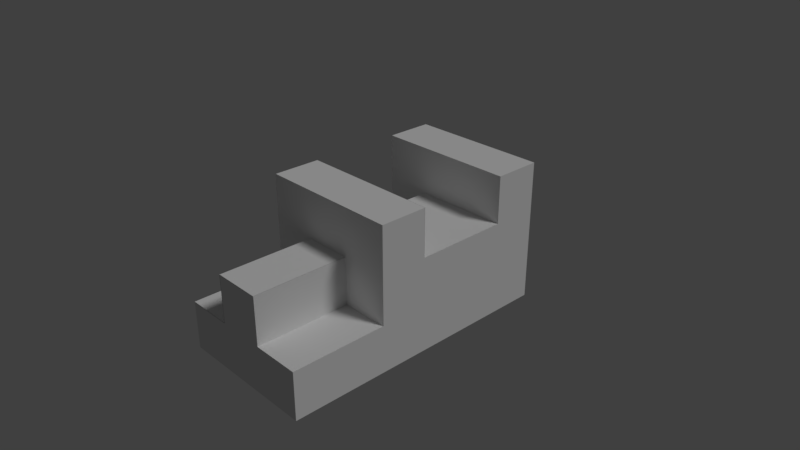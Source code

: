 # Source: bb3.blend  (saved by Blender 2.78.0; exported with 4.5.12 LTS)
import bpy
from mathutils import Matrix  # noqa: F401  (used for matrix-valued properties, if any)

bpy.ops.wm.read_factory_settings(use_empty=True)
scene = bpy.context.scene
scene.name = 'Scene'

# ---- collections
col_collection_1 = bpy.data.collections.new('Collection 1'); scene.collection.children.link(col_collection_1)

# ---- materials (node trees are filled in below, after node groups)
mat_black = bpy.data.materials.new('black')
mat_black.alpha_threshold = 0.0
mat_black.use_transparent_shadow = False
mat_black.roughness = 0.5
mat_black.line_color = (0.0, 0.0, 0.0, 1.0)
mat_gray = bpy.data.materials.new('gray')
mat_gray.alpha_threshold = 0.0
mat_gray.use_transparent_shadow = False
mat_gray.roughness = 0.5
mat_gray.line_color = (0.0, 0.0, 0.0, 1.0)
mat_purple = bpy.data.materials.new('purple')
mat_purple.alpha_threshold = 0.0
mat_purple.use_transparent_shadow = False
mat_purple.roughness = 0.5
mat_purple.line_color = (0.0, 0.0, 0.0, 1.0)

# ---- material node trees

# ---- world
world_world = bpy.data.worlds.new('World'); scene.world = world_world
world_world.color = (0.05088, 0.05088, 0.05088)
world_world.use_sun_shadow = False
world_world.sun_shadow_jitter_overblur = 0.0
world_world.cycles.sampling_method = 'MANUAL'

# ---- cameras
cam_camera = bpy.data.cameras.new('Camera')
cam_camera.clip_end = 100.0
cam_camera.lens = 35.0
cam_camera.sensor_width = 32.0
cam_camera.sensor_height = 18.0
cam_camera.ortho_scale = 7.314
cam_camera.dof.focus_distance = 0.0
cam_camera.dof.aperture_fstop = 128.0

# ---- lights
light_lamp = bpy.data.lights.new('Lamp', 'SUN')
light_lamp.transmission_factor = 0.0
light_lamp.cutoff_distance = 30.0
light_lamp.angle = 0.1993
light_lamp.energy = 1.0
light_lamp.shadow_buffer_clip_start = 1.001
light_lamp.shadow_soft_size = 0.1
light_lamp.shadow_cascade_max_distance = 1000.0

# ---- meshes
me_cube_001 = bpy.data.meshes.new('Cube.001')
me_cube_001.from_pydata([(1.0, -0.336, 1.0), (-1.0, -0.336, 1.0), (-0.3333, -0.336, 1.0), (0.3333, -0.336, 1.0), (-1.0, -0.336, 0.3333), (-1.0, -0.336, -0.3333), (1.0, -0.336, 0.3333), (1.0, -0.336, -0.3333), (-0.3333, -0.336, 0.3333), (0.3333, -0.336, 0.3333), (-0.3333, -0.336, -0.3333), (0.3333, -0.336, -0.3333)], [], [(3, 2, 1, 4, 5, 10, 8, 9, 11, 7, 6, 0)])
me_cube_001.materials.append(mat_black)
me_cube_001.use_remesh_preserve_volume = False
me_cube_001.use_remesh_preserve_attributes = False
me_cube_001.use_mirror_vertex_groups = False
me_cube_001.update()
me_cube_025 = bpy.data.meshes.new('Cube.025')
me_cube_025.from_pydata([(-0.5, 1.249, -0.5), (-0.5, 0.9994, -0.5), (0.5, 0.9994, -0.5), (0.5, 1.249, -0.5), (-0.5, 1.249, 0.5), (-0.5, 0.9994, 0.5), (0.5, 0.9994, 0.5), (0.5, 1.249, 0.5)], [], [(0, 3, 2, 1), (4, 5, 6, 7), (0, 1, 5, 4), (1, 5, 6, 2), (2, 3, 7, 6), (4, 7, 3, 0)])
me_cube_025.materials.append(mat_gray)
me_cube_025.use_remesh_preserve_volume = False
me_cube_025.use_remesh_preserve_attributes = False
me_cube_025.use_mirror_vertex_groups = False
me_cube_025.update()
me_cube_018 = bpy.data.meshes.new('Cube.018')
me_cube_018.from_pydata([(-1.0, 0.666, -1.0), (1.0, 0.666, 1.0), (-1.0, 0.666, 1.0), (0.3333, 0.666, -1.0), (1.0, 0.666, 0.3333), (0.3333, 0.666, -0.3333), (-0.3333, 0.666, 0.3333), (-0.3333, 0.666, -0.3333)], [], [(4, 1, 2, 0, 3, 5, 7, 6)])
me_cube_018.materials.append(mat_black)
me_cube_018.use_remesh_preserve_volume = False
me_cube_018.use_remesh_preserve_attributes = False
me_cube_018.use_mirror_vertex_groups = False
me_cube_018.update()
me_cube_017 = bpy.data.meshes.new('Cube.017')
me_cube_017.from_pydata([(-1.0, 0.001245, -1.0), (1.0, 0.001244, 1.0), (-1.0, 0.001245, 1.0), (0.3333, 0.001245, -1.0), (1.0, 0.001244, 0.3333), (0.3333, 0.001245, -0.3333), (-0.3333, 0.001245, 0.3333), (-0.3333, 0.001245, -0.3333)], [], [(1, 4, 6, 7, 5, 3, 0, 2)])
me_cube_017.materials.append(mat_black)
me_cube_017.use_remesh_preserve_volume = False
me_cube_017.use_remesh_preserve_attributes = False
me_cube_017.use_mirror_vertex_groups = False
me_cube_017.update()
me_cube_016 = bpy.data.meshes.new('Cube.016')
me_cube_016.from_pydata([(1.0, 0.6667, 0.3358), (1.0, -3.676e-07, 0.3358), (-0.3333, 0.6667, 0.3358), (-0.3333, 1.656e-08, 0.3358)], [], [(2, 3, 1, 0)])
me_cube_016.materials.append(mat_black)
me_cube_016.use_remesh_preserve_volume = False
me_cube_016.use_remesh_preserve_attributes = False
me_cube_016.use_mirror_vertex_groups = False
me_cube_016.update()
me_cube_015 = bpy.data.meshes.new('Cube.015')
me_cube_015.from_pydata([(-0.3357, 0.6667, 0.3333), (-0.3357, 0.6667, -0.3333), (-0.3357, 1.656e-08, 0.3333), (-0.3357, 9.272e-08, -0.3333)], [], [(2, 0, 1, 3)])
me_cube_015.materials.append(mat_black)
me_cube_015.use_remesh_preserve_volume = False
me_cube_015.use_remesh_preserve_attributes = False
me_cube_015.use_mirror_vertex_groups = False
me_cube_015.update()
me_cube_014 = bpy.data.meshes.new('Cube.014')
me_cube_014.from_pydata([(0.3333, 0.6667, -0.336), (0.3333, -5.298e-08, -0.336), (-0.3333, 0.6667, -0.336), (-0.3333, 9.272e-08, -0.336)], [], [(3, 2, 0, 1)])
me_cube_014.materials.append(mat_black)
me_cube_014.use_remesh_preserve_volume = False
me_cube_014.use_remesh_preserve_attributes = False
me_cube_014.use_mirror_vertex_groups = False
me_cube_014.update()
me_cube_013 = bpy.data.meshes.new('Cube.013')
me_cube_013.from_pydata([(0.3214, 0.6667, -1.0), (0.3214, 6.954e-08, -1.0), (0.3214, 0.6667, -0.3333), (0.3214, -5.298e-08, -0.3333)], [], [(1, 3, 2, 0)])
me_cube_013.materials.append(mat_black)
me_cube_013.use_remesh_preserve_volume = False
me_cube_013.use_remesh_preserve_attributes = False
me_cube_013.use_mirror_vertex_groups = False
me_cube_013.update()
me_cube_007 = bpy.data.meshes.new('Cube.007')
me_cube_007.from_pydata([(-1.0, -1.0, -0.3245), (-1.0, -0.3333, -0.3245), (-0.3333, -1.0, -0.3245), (-0.3333, -0.3333, -0.3245)], [], [(2, 3, 1, 0)])
me_cube_007.materials.append(mat_black)
me_cube_007.use_remesh_preserve_volume = False
me_cube_007.use_remesh_preserve_attributes = False
me_cube_007.use_mirror_vertex_groups = False
me_cube_007.update()
me_cube_006 = bpy.data.meshes.new('Cube.006')
me_cube_006.from_pydata([(1.0, -1.0, -0.3313), (1.0, -0.3333, -0.3313), (0.3333, -1.0, -0.3313), (0.3333, -0.3333, -0.3313)], [], [(0, 1, 3, 2)])
me_cube_006.materials.append(mat_black)
me_cube_006.use_remesh_preserve_volume = False
me_cube_006.use_remesh_preserve_attributes = False
me_cube_006.use_mirror_vertex_groups = False
me_cube_006.update()
me_cube_005 = bpy.data.meshes.new('Cube.005')
me_cube_005.from_pydata([(0.3368, -1.0, -0.3333), (0.3368, -0.3333, 0.3333), (0.3368, -1.0, 0.3333), (0.3368, -0.3333, -0.3333)], [], [(1, 2, 0, 3)])
me_cube_005.materials.append(mat_black)
me_cube_005.use_remesh_preserve_volume = False
me_cube_005.use_remesh_preserve_attributes = False
me_cube_005.use_mirror_vertex_groups = False
me_cube_005.update()
me_cube_004 = bpy.data.meshes.new('Cube.004')
me_cube_004.from_pydata([(-0.3333, -0.3333, 0.3373), (0.3333, -0.3333, 0.3373), (-0.3333, -1.0, 0.3373), (0.3333, -1.0, 0.3373)], [], [(1, 0, 2, 3)])
me_cube_004.materials.append(mat_black)
me_cube_004.use_remesh_preserve_volume = False
me_cube_004.use_remesh_preserve_attributes = False
me_cube_004.use_mirror_vertex_groups = False
me_cube_004.update()
me_cube_003 = bpy.data.meshes.new('Cube.003')
me_cube_003.from_pydata([(-0.3404, -1.0, -0.3333), (-0.3404, -0.3333, 0.3333), (-0.3404, -1.0, 0.3333), (-0.3404, -0.3333, -0.3333)], [], [(1, 3, 0, 2)])
me_cube_003.materials.append(mat_black)
me_cube_003.use_remesh_preserve_volume = False
me_cube_003.use_remesh_preserve_attributes = False
me_cube_003.use_mirror_vertex_groups = False
me_cube_003.update()
me_cube = bpy.data.meshes.new('Cube')
me_cube.from_pydata([(1.0, 1.0, -1.0), (1.0, -1.0, -1.0), (-1.0, -1.0, -1.0), (-1.0, 1.0, -1.0), (1.0, 1.0, 1.0), (-1.0, 1.0, 1.0), (1.0, 0.6667, -1.0), (1.0, 0.3333, -1.0), (1.0, -2.98e-08, -1.0), (1.0, -0.3333, -1.0), (1.0, -0.6667, -1.0), (-1.0, -0.6667, -1.0), (-1.0, -0.3333, -1.0), (-1.0, 2.682e-07, -1.0), (-1.0, 0.6667, -1.0), (1.0, 0.6667, 1.0), (1.0, -5.364e-07, 1.0), (1.0, -0.3333, 1.0), (-1.0, -0.3333, 1.0), (-1.0, 1.788e-07, 1.0), (-1.0, 0.6667, 1.0), (0.3333, 1.0, -1.0), (-0.3333, 1.0, -1.0), (0.3333, -1.0, -1.0), (-0.3333, -1.0, -1.0), (0.3333, 1.0, 1.0), (-0.3333, 1.0, 1.0), (-0.3333, 0.6667, 1.0), (0.3333, 0.6667, 1.0), (-0.3333, -5.96e-08, 1.0), (0.3333, -2.98e-07, 1.0), (-0.3333, -0.3333, 1.0), (0.3333, -0.3333, 1.0), (0.3333, 0.6667, -1.0), (-0.3333, 0.6667, -1.0), (0.3333, 0.3333, -1.0), (0.3333, 6.954e-08, -1.0), (-0.3333, 1.689e-07, -1.0), (0.3333, -0.3333, -1.0), (-0.3333, -0.3333, -1.0), (0.3333, -0.6667, -1.0), (-0.3333, -0.6667, -1.0), (1.0, 1.0, -0.3333), (1.0, 1.0, 0.3333), (1.0, -1.0, -0.3333), (-1.0, -1.0, -0.3333), (-1.0, 1.0, -0.3333), (-1.0, 1.0, 0.3333), (-1.0, -0.6667, -0.3333), (-1.0, -0.3333, 0.3333), (-1.0, -0.3333, -0.3333), (-1.0, 2.086e-07, 0.3333), (-1.0, 2.384e-07, -0.3333), (-1.0, 0.6667, 0.3333), (-1.0, 0.6667, -0.3333), (1.0, 0.6667, 0.3333), (1.0, 0.6667, -0.3333), (1.0, 0.3333, 0.3333), (1.0, 0.3333, -0.3333), (1.0, -3.676e-07, 0.3333), (1.0, -1.987e-07, -0.3333), (1.0, -0.3333, 0.3333), (1.0, -0.3333, -0.3333), (1.0, -0.6667, -0.3333), (0.3333, 1.0, -0.3333), (0.3333, 1.0, 0.3333), (-0.3333, 1.0, -0.3333), (-0.3333, 1.0, 0.3333), (0.3333, -1.0, -0.3333), (-0.3333, -1.0, -0.3333), (0.3333, 0.6667, -0.3333), (0.3333, -1.755e-07, 0.3333), (0.3333, -5.298e-08, -0.3333), (-0.3333, 0.6667, 0.3333), (-0.3333, 0.6667, -0.3333), (-0.3333, 1.656e-08, 0.3333), (-0.3333, 9.272e-08, -0.3333), (-0.3333, -0.3333, 0.3333), (0.3333, -0.3333, 0.3333), (-0.3333, -1.0, 0.3333), (0.3333, -1.0, 0.3333), (-0.3333, -0.3333, -0.3333), (0.3333, -0.3333, -0.3333)], [(71, 72)], [(41, 24, 2, 11), (53, 20, 5, 47), (66, 22, 3, 46), (49, 18, 19, 51), (43, 4, 15, 55), (75, 73, 74, 76), (73, 75, 59, 55), (59, 16, 17, 61), (26, 5, 20, 27), (29, 19, 18, 31), (22, 34, 14, 3), (37, 39, 12, 13), (39, 41, 11, 12), (9, 10, 40, 38), (38, 40, 41, 39), (8, 9, 38, 36), (36, 38, 39, 37), (7, 8, 36, 35), (6, 7, 35, 33), (0, 6, 33, 21), (21, 33, 34, 22), (16, 30, 32, 17), (30, 29, 31, 32), (4, 25, 28, 15), (25, 26, 27, 28), (42, 0, 21, 64), (64, 21, 22, 66), (10, 1, 23, 40), (40, 23, 24, 41), (23, 68, 69, 24), (1, 44, 68, 23), (25, 65, 67, 26), (65, 64, 66, 67), (4, 43, 65, 25), (43, 42, 64, 65), (9, 62, 63, 10), (8, 60, 62, 9), (60, 59, 61, 62), (7, 58, 60, 8), (58, 57, 59, 60), (6, 56, 58, 7), (56, 55, 57, 58), (0, 42, 56, 6), (42, 43, 55, 56), (12, 50, 52, 13), (50, 49, 51, 52), (11, 48, 50, 12), (2, 45, 48, 11), (26, 67, 47, 5), (67, 66, 46, 47), (14, 54, 46, 3), (54, 53, 47, 46), (24, 69, 45, 2), (10, 63, 44, 1), (37, 13, 19, 16, 59, 75, 76, 72, 36), (76, 74, 70, 72), (36, 72, 70, 33), (14, 34, 33, 70, 74, 73, 55, 15, 28, 27, 20, 53, 54), (32, 31, 18, 49, 50, 81, 77, 78, 82, 62, 61, 17), (77, 81, 69, 79), (78, 80, 68, 82), (44, 62, 82, 68), (69, 81, 50, 45), (78, 77, 79, 80), (68, 80, 79, 69)])
me_cube.materials.append(mat_purple)
me_cube.use_remesh_preserve_volume = False
me_cube.use_remesh_preserve_attributes = False
me_cube.use_mirror_vertex_groups = False
me_cube.update()

# ---- objects
ob_bb3_b3p2_a6 = bpy.data.objects.new('bb3_b3p2_a6', me_cube_001)
ob_bb3_gray = bpy.data.objects.new('bb3_gray', me_cube_025)
ob_bb3_b3p1_a6 = bpy.data.objects.new('bb3_b3p1_a6', me_cube_018)
ob_bb3_b3p1_a5 = bpy.data.objects.new('bb3_b3p1_a5', me_cube_017)
ob_bb3_b3p1_a4 = bpy.data.objects.new('bb3_b3p1_a4', me_cube_016)
ob_bb3_b3p1_a3 = bpy.data.objects.new('bb3_b3p1_a3', me_cube_015)
ob_bb3_b3p1_a2 = bpy.data.objects.new('bb3_b3p1_a2', me_cube_014)
ob_bb3_b3p1_a1 = bpy.data.objects.new('bb3_b3p1_a1', me_cube_013)
ob_bb3_b3p2_a5 = bpy.data.objects.new('bb3_b3p2_a5', me_cube_007)
ob_bb3_b3p2_a4 = bpy.data.objects.new('bb3_b3p2_a4', me_cube_006)
ob_bb3_b3p2_a3 = bpy.data.objects.new('bb3_b3p2_a3', me_cube_005)
ob_bb3_b3p2_a2 = bpy.data.objects.new('bb3_b3p2_a2', me_cube_004)
ob_bb3_b3p2_a1 = bpy.data.objects.new('bb3_b3p2_a1', me_cube_003)
ob_bb3 = bpy.data.objects.new('bb3', me_cube)
ob_lamp = bpy.data.objects.new('Lamp', light_lamp)
ob_camera = bpy.data.objects.new('Camera', cam_camera)

# ---- transforms, parenting, visibility, modifiers, constraints
ob_bb3_b3p2_a6.location = (0.0, 0.0, 0.0)
ob_bb3_b3p2_a6.scale = (1.0, 2.0, 1.0)
ob_bb3_b3p2_a6.lock_rotations_4d = False
ob_bb3_b3p2_a6.empty_display_type = 'ARROWS'
ob_bb3_b3p2_a6.lineart.crease_threshold = 0.0
ob_bb3_gray.location = (0.0, 0.0, 0.0)
ob_bb3_gray.scale = (1.0, 2.0, 1.0)
ob_bb3_gray.lock_rotations_4d = False
ob_bb3_gray.empty_display_type = 'ARROWS'
ob_bb3_gray.hide_select = True
ob_bb3_gray.lineart.crease_threshold = 0.0
ob_bb3_b3p1_a6.location = (0.0, 0.0, 0.0)
ob_bb3_b3p1_a6.scale = (1.0, 2.0, 1.0)
ob_bb3_b3p1_a6.lock_rotations_4d = False
ob_bb3_b3p1_a6.empty_display_type = 'ARROWS'
ob_bb3_b3p1_a6.hide_select = True
ob_bb3_b3p1_a6.lineart.crease_threshold = 0.0
ob_bb3_b3p1_a5.location = (0.0, 0.0, 0.0)
ob_bb3_b3p1_a5.scale = (1.0, 2.0, 1.0)
ob_bb3_b3p1_a5.lock_rotations_4d = False
ob_bb3_b3p1_a5.empty_display_type = 'ARROWS'
ob_bb3_b3p1_a5.hide_select = True
ob_bb3_b3p1_a5.lineart.crease_threshold = 0.0
ob_bb3_b3p1_a4.location = (0.0, 0.0, 0.0)
ob_bb3_b3p1_a4.scale = (1.0, 2.0, 1.0)
ob_bb3_b3p1_a4.lock_rotations_4d = False
ob_bb3_b3p1_a4.empty_display_type = 'ARROWS'
ob_bb3_b3p1_a4.hide_select = True
ob_bb3_b3p1_a4.lineart.crease_threshold = 0.0
ob_bb3_b3p1_a3.location = (0.0, 0.0, 0.0)
ob_bb3_b3p1_a3.scale = (1.0, 2.0, 1.0)
ob_bb3_b3p1_a3.lock_rotations_4d = False
ob_bb3_b3p1_a3.empty_display_type = 'ARROWS'
ob_bb3_b3p1_a3.hide_select = True
ob_bb3_b3p1_a3.lineart.crease_threshold = 0.0
ob_bb3_b3p1_a2.location = (0.0, 0.0, 0.0)
ob_bb3_b3p1_a2.scale = (1.0, 2.0, 1.0)
ob_bb3_b3p1_a2.lock_rotations_4d = False
ob_bb3_b3p1_a2.empty_display_type = 'ARROWS'
ob_bb3_b3p1_a2.hide_select = True
ob_bb3_b3p1_a2.lineart.crease_threshold = 0.0
ob_bb3_b3p1_a1.location = (0.0, 0.0, 0.0)
ob_bb3_b3p1_a1.scale = (1.0, 2.0, 1.0)
ob_bb3_b3p1_a1.lock_rotations_4d = False
ob_bb3_b3p1_a1.empty_display_type = 'ARROWS'
ob_bb3_b3p1_a1.hide_select = True
ob_bb3_b3p1_a1.lineart.crease_threshold = 0.0
ob_bb3_b3p2_a5.location = (0.0, 0.0, 0.0)
ob_bb3_b3p2_a5.scale = (1.0, 2.0, 1.0)
ob_bb3_b3p2_a5.lock_rotations_4d = False
ob_bb3_b3p2_a5.empty_display_type = 'ARROWS'
ob_bb3_b3p2_a5.hide_select = True
ob_bb3_b3p2_a5.lineart.crease_threshold = 0.0
ob_bb3_b3p2_a4.location = (0.0, 0.0, 0.0)
ob_bb3_b3p2_a4.scale = (1.0, 2.0, 1.0)
ob_bb3_b3p2_a4.lock_rotations_4d = False
ob_bb3_b3p2_a4.empty_display_type = 'ARROWS'
ob_bb3_b3p2_a4.hide_select = True
ob_bb3_b3p2_a4.lineart.crease_threshold = 0.0
ob_bb3_b3p2_a3.location = (0.0, 0.0, 0.0)
ob_bb3_b3p2_a3.scale = (1.0, 2.0, 1.0)
ob_bb3_b3p2_a3.lock_rotations_4d = False
ob_bb3_b3p2_a3.empty_display_type = 'ARROWS'
ob_bb3_b3p2_a3.hide_select = True
ob_bb3_b3p2_a3.lineart.crease_threshold = 0.0
ob_bb3_b3p2_a2.location = (0.0, 0.0, 0.0)
ob_bb3_b3p2_a2.scale = (1.0, 2.0, 1.0)
ob_bb3_b3p2_a2.lock_rotations_4d = False
ob_bb3_b3p2_a2.empty_display_type = 'ARROWS'
ob_bb3_b3p2_a2.hide_select = True
ob_bb3_b3p2_a2.lineart.crease_threshold = 0.0
ob_bb3_b3p2_a1.location = (0.0, 0.0, 0.0)
ob_bb3_b3p2_a1.scale = (1.0, 2.0, 1.0)
ob_bb3_b3p2_a1.lock_rotations_4d = False
ob_bb3_b3p2_a1.empty_display_type = 'ARROWS'
ob_bb3_b3p2_a1.hide_select = True
ob_bb3_b3p2_a1.lineart.crease_threshold = 0.0
ob_bb3.location = (0.0, 0.0, 0.0)
ob_bb3.scale = (1.0, 2.0, 1.0)
ob_bb3.lock_rotations_4d = False
ob_bb3.empty_display_type = 'ARROWS'
ob_bb3.lineart.crease_threshold = 0.0
ob_lamp.location = (4.076, 1.005, 5.904)
ob_lamp.rotation_euler = (0.6503, 0.05522, 1.866)
ob_lamp.lock_rotations_4d = False
ob_lamp.empty_display_type = 'ARROWS'
ob_lamp.color = (0.0, 0.0, 0.0, 0.0)
ob_lamp.hide_select = True
ob_lamp.lineart.crease_threshold = 0.0
ob_camera.location = (7.481, -6.508, 5.344)
ob_camera.rotation_euler = (1.109, 0.0, 0.8149)
ob_camera.lock_rotations_4d = False
ob_camera.empty_display_type = 'ARROWS'
ob_camera.color = (0.0, 0.0, 0.0, 0.0)
ob_camera.hide_select = True
ob_camera.display_type = 'WIRE'
ob_camera.lineart.crease_threshold = 0.0

# ---- collection membership
col_collection_1.objects.link(ob_bb3_b3p2_a6)
col_collection_1.objects.link(ob_bb3_gray)
col_collection_1.objects.link(ob_bb3_b3p1_a6)
col_collection_1.objects.link(ob_bb3_b3p1_a5)
col_collection_1.objects.link(ob_bb3_b3p1_a4)
col_collection_1.objects.link(ob_bb3_b3p1_a3)
col_collection_1.objects.link(ob_bb3_b3p1_a2)
col_collection_1.objects.link(ob_bb3_b3p1_a1)
col_collection_1.objects.link(ob_bb3_b3p2_a5)
col_collection_1.objects.link(ob_bb3_b3p2_a4)
col_collection_1.objects.link(ob_bb3_b3p2_a3)
col_collection_1.objects.link(ob_bb3_b3p2_a2)
col_collection_1.objects.link(ob_bb3_b3p2_a1)
col_collection_1.objects.link(ob_bb3)
col_collection_1.objects.link(ob_lamp)
col_collection_1.objects.link(ob_camera)

# ---- scene / render settings (as saved in the file)
scene.camera = ob_camera
scene.frame_start = 1; scene.frame_end = 250; scene.frame_set(34)
scene.render.engine = 'BLENDER_EEVEE_NEXT'
scene.render.resolution_percentage = 50
scene.render.dither_intensity = 0.0
scene.cycles.use_denoising = False
scene.cycles.samples = 128
scene.cycles.sampling_pattern = 'TABULATED_SOBOL'
scene.cycles.light_sampling_threshold = 0.0
scene.cycles.use_adaptive_sampling = False
scene.cycles.use_light_tree = False
scene.cycles.blur_glossy = 0.0
scene.cycles.sample_clamp_indirect = 0.0
scene.view_settings.view_transform = 'Standard'
bpy.context.view_layer.update()
